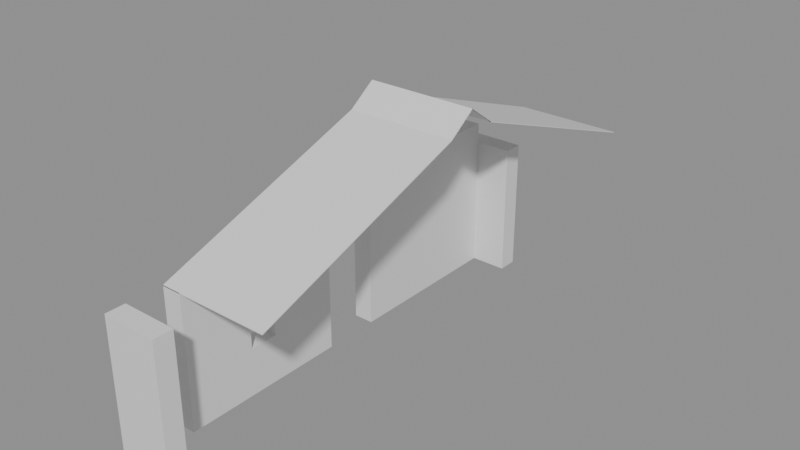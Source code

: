 # Source: building_lego.blend  (saved by Blender 5.0.119; exported with 4.5.12 LTS)
import bpy
from mathutils import Matrix  # noqa: F401  (used for matrix-valued properties, if any)

bpy.ops.wm.read_factory_settings(use_empty=True)
scene = bpy.context.scene
scene.name = 'Scene'

# ---- collections
col_01_paredes_externas = bpy.data.collections.new('01_Paredes_Externas'); scene.collection.children.link(col_01_paredes_externas)
col_05_telhado = bpy.data.collections.new('05_Telhado'); scene.collection.children.link(col_05_telhado)

# ---- materials (node trees are filled in below, after node groups)
mat_mat_parede_externa = bpy.data.materials.new('Mat_Parede_Externa')
mat_mat_telhado = bpy.data.materials.new('Mat_Telhado')

# ---- material node trees
mat_mat_parede_externa.use_nodes = True; mat_mat_parede_externa.node_tree.nodes.clear()
_N = mat_mat_parede_externa.node_tree.nodes; _L = mat_mat_parede_externa.node_tree.links
n0 = _N.new('ShaderNodeBsdfPrincipled'); n0.name = 'BSDF - Pré-fundamentado'; n0.location = (-200, 100)
n1 = _N.new('ShaderNodeOutputMaterial'); n1.name = 'Saída de material'; n1.location = (200, 100)
_L.new(n0.outputs[0], n1.inputs[0])
n1.is_active_output = True
mat_mat_telhado.use_nodes = True; mat_mat_telhado.node_tree.nodes.clear()
_N = mat_mat_telhado.node_tree.nodes; _L = mat_mat_telhado.node_tree.links
n0 = _N.new('ShaderNodeBsdfPrincipled'); n0.name = 'BSDF - Pré-fundamentado'; n0.location = (-200, 100)
n1 = _N.new('ShaderNodeOutputMaterial'); n1.name = 'Saída de material'; n1.location = (200, 100)
_L.new(n0.outputs[0], n1.inputs[0])
n1.is_active_output = True

# ---- meshes
me_bloco_log_wall_2672_2616_z0 = bpy.data.meshes.new('Bloco_log_wall_2672_2616_z0')
me_bloco_log_wall_2672_2616_z0.from_pydata([(-0.5, -0.175, -1.2), (0.5, -0.175, -1.2), (0.5, 0.175, -1.2), (-0.5, 0.175, -1.2), (-0.5, -0.175, 1.2), (0.5, -0.175, 1.2), (0.5, 0.175, 1.2), (-0.5, 0.175, 1.2)], [], [(0, 1, 2, 3), (4, 7, 6, 5), (0, 4, 5, 1), (2, 6, 7, 3), (0, 3, 7, 4), (1, 5, 6, 2)])
me_bloco_log_wall_2672_2616_z0.materials.append(mat_mat_parede_externa)
me_bloco_log_wall_2672_2616_z0.update()
me_bloco_log_wall_2672_2624_z0 = bpy.data.meshes.new('Bloco_log_wall_2672_2624_z0')
me_bloco_log_wall_2672_2624_z0.from_pydata([(-0.5, -0.175, -1.2), (0.5, -0.175, -1.2), (0.5, 0.175, -1.2), (-0.5, 0.175, -1.2), (-0.5, -0.175, 1.2), (0.5, -0.175, 1.2), (0.5, 0.175, 1.2), (-0.5, 0.175, 1.2)], [], [(0, 1, 2, 3), (4, 7, 6, 5), (0, 4, 5, 1), (2, 6, 7, 3), (0, 3, 7, 4), (1, 5, 6, 2)])
me_bloco_log_wall_2672_2624_z0.materials.append(mat_mat_parede_externa)
me_bloco_log_wall_2672_2624_z0.update()
me_bloco_log_wall_2672_2617_z0 = bpy.data.meshes.new('Bloco_log_wall_2672_2617_z0')
me_bloco_log_wall_2672_2617_z0.from_pydata([(-0.175, -0.5, -1.2), (0.175, -0.5, -1.2), (0.175, 0.5, -1.2), (-0.175, 0.5, -1.2), (-0.175, -0.5, 1.2), (0.175, -0.5, 1.2), (0.175, 0.5, 1.2), (-0.175, 0.5, 1.2)], [], [(0, 1, 2, 3), (4, 7, 6, 5), (0, 4, 5, 1), (2, 6, 7, 3), (0, 3, 7, 4), (1, 5, 6, 2)])
me_bloco_log_wall_2672_2617_z0.materials.append(mat_mat_parede_externa)
me_bloco_log_wall_2672_2617_z0.update()
me_janela_2672_2618_z0 = bpy.data.meshes.new('Janela_2672_2618_z0')
me_janela_2672_2618_z0.from_pydata([(-0.175, -0.5, -1.29), (0.175, -0.5, -1.29), (0.175, 0.5, -1.29), (-0.175, 0.5, -1.29), (-0.175, -0.5, -0.45), (0.175, -0.5, -0.45), (0.175, 0.5, -0.45), (-0.175, 0.5, -0.45), (-0.175, -0.5, 0.51), (0.175, -0.5, 0.51), (0.175, 0.5, 0.51), (-0.175, 0.5, 0.51), (-0.175, -0.5, 1.11), (0.175, -0.5, 1.11), (0.175, 0.5, 1.11), (-0.175, 0.5, 1.11), (-0.175, -0.5, -0.45), (0.175, -0.5, -0.45), (0.175, -0.25, -0.45), (-0.175, -0.25, -0.45), (-0.175, -0.5, 0.51), (0.175, -0.5, 0.51), (0.175, -0.25, 0.51), (-0.175, -0.25, 0.51), (-0.175, 0.25, -0.45), (0.175, 0.25, -0.45), (0.175, 0.5, -0.45), (-0.175, 0.5, -0.45), (-0.175, 0.25, 0.51), (0.175, 0.25, 0.51), (0.175, 0.5, 0.51), (-0.175, 0.5, 0.51)], [], [(0, 1, 2, 3), (4, 7, 6, 5), (0, 4, 5, 1), (2, 6, 7, 3), (0, 3, 7, 4), (1, 5, 6, 2), (8, 9, 10, 11), (12, 15, 14, 13), (8, 12, 13, 9), (10, 14, 15, 11), (8, 11, 15, 12), (9, 13, 14, 10), (16, 17, 18, 19), (20, 23, 22, 21), (16, 20, 21, 17), (18, 22, 23, 19), (16, 19, 23, 20), (17, 21, 22, 18), (24, 25, 26, 27), (28, 31, 30, 29), (24, 28, 29, 25), (26, 30, 31, 27), (24, 27, 31, 28), (25, 29, 30, 26)])
me_janela_2672_2618_z0.materials.append(mat_mat_parede_externa)
me_janela_2672_2618_z0.update()
me_bloco_log_wall_2672_2618_z20 = bpy.data.meshes.new('Bloco_log_wall_2672_2618_z20')
me_bloco_log_wall_2672_2618_z20.from_pydata([(-0.175, -0.5, -0.18), (0.175, -0.5, -0.18), (0.175, 0.5, -0.18), (-0.175, 0.5, -0.18), (-0.175, -0.5, 0.18), (0.175, -0.5, 0.18), (0.175, 0.5, 0.18), (-0.175, 0.5, 0.18)], [], [(0, 1, 2, 3), (4, 7, 6, 5), (0, 4, 5, 1), (2, 6, 7, 3), (0, 3, 7, 4), (1, 5, 6, 2)])
me_bloco_log_wall_2672_2618_z20.materials.append(mat_mat_parede_externa)
me_bloco_log_wall_2672_2618_z20.update()
me_bloco_log_wall_2672_2619_z0 = bpy.data.meshes.new('Bloco_log_wall_2672_2619_z0')
me_bloco_log_wall_2672_2619_z0.from_pydata([(-0.175, -0.5, -1.2), (0.175, -0.5, -1.2), (0.175, 0.5, -1.2), (-0.175, 0.5, -1.2), (-0.175, -0.5, 1.2), (0.175, -0.5, 1.2), (0.175, 0.5, 1.2), (-0.175, 0.5, 1.2)], [], [(0, 1, 2, 3), (4, 7, 6, 5), (0, 4, 5, 1), (2, 6, 7, 3), (0, 3, 7, 4), (1, 5, 6, 2)])
me_bloco_log_wall_2672_2619_z0.materials.append(mat_mat_parede_externa)
me_bloco_log_wall_2672_2619_z0.update()
me_bloco_log_wall_2672_2619_z20 = bpy.data.meshes.new('Bloco_log_wall_2672_2619_z20')
me_bloco_log_wall_2672_2619_z20.from_pydata([(-0.175, -0.5, -0.18), (0.175, -0.5, -0.18), (0.175, 0.5, -0.18), (-0.175, 0.5, -0.18), (-0.175, -0.5, 0.18), (0.175, -0.5, 0.18), (0.175, 0.5, 0.18), (-0.175, 0.5, 0.18)], [], [(0, 1, 2, 3), (4, 7, 6, 5), (0, 4, 5, 1), (2, 6, 7, 3), (0, 3, 7, 4), (1, 5, 6, 2)])
me_bloco_log_wall_2672_2619_z20.materials.append(mat_mat_parede_externa)
me_bloco_log_wall_2672_2619_z20.update()
me_bloco_log_wall_2672_2619_z23 = bpy.data.meshes.new('Bloco_log_wall_2672_2619_z23')
me_bloco_log_wall_2672_2619_z23.from_pydata([(-0.175, -0.5, -0.18), (0.175, -0.5, -0.18), (0.175, 0.5, -0.18), (-0.175, 0.5, -0.18), (-0.175, -0.5, 0.18), (0.175, -0.5, 0.18), (0.175, 0.5, 0.18), (-0.175, 0.5, 0.18)], [], [(0, 1, 2, 3), (4, 7, 6, 5), (0, 4, 5, 1), (2, 6, 7, 3), (0, 3, 7, 4), (1, 5, 6, 2)])
me_bloco_log_wall_2672_2619_z23.materials.append(mat_mat_parede_externa)
me_bloco_log_wall_2672_2619_z23.update()
me_bloco_log_wall_2672_2620_z20 = bpy.data.meshes.new('Bloco_log_wall_2672_2620_z20')
me_bloco_log_wall_2672_2620_z20.from_pydata([(-0.175, -0.5, -0.18), (0.175, -0.5, -0.18), (0.175, 0.5, -0.18), (-0.175, 0.5, -0.18), (-0.175, -0.5, 0.18), (0.175, -0.5, 0.18), (0.175, 0.5, 0.18), (-0.175, 0.5, 0.18)], [], [(0, 1, 2, 3), (4, 7, 6, 5), (0, 4, 5, 1), (2, 6, 7, 3), (0, 3, 7, 4), (1, 5, 6, 2)])
me_bloco_log_wall_2672_2620_z20.materials.append(mat_mat_parede_externa)
me_bloco_log_wall_2672_2620_z20.update()
me_bloco_log_wall_2672_2620_z23 = bpy.data.meshes.new('Bloco_log_wall_2672_2620_z23')
me_bloco_log_wall_2672_2620_z23.from_pydata([(-0.175, -0.5, -0.18), (0.175, -0.5, -0.18), (0.175, 0.5, -0.18), (-0.175, 0.5, -0.18), (-0.175, -0.5, 0.18), (0.175, -0.5, 0.18), (0.175, 0.5, 0.18), (-0.175, 0.5, 0.18)], [], [(0, 1, 2, 3), (4, 7, 6, 5), (0, 4, 5, 1), (2, 6, 7, 3), (0, 3, 7, 4), (1, 5, 6, 2)])
me_bloco_log_wall_2672_2620_z23.materials.append(mat_mat_parede_externa)
me_bloco_log_wall_2672_2620_z23.update()
me_bloco_log_wall_2672_2620_z26 = bpy.data.meshes.new('Bloco_log_wall_2672_2620_z26')
me_bloco_log_wall_2672_2620_z26.from_pydata([(-0.175, -0.5, -0.18), (0.175, -0.5, -0.18), (0.175, 0.5, -0.18), (-0.175, 0.5, -0.18), (-0.175, -0.5, 0.18), (0.175, -0.5, 0.18), (0.175, 0.5, 0.18), (-0.175, 0.5, 0.18)], [], [(0, 1, 2, 3), (4, 7, 6, 5), (0, 4, 5, 1), (2, 6, 7, 3), (0, 3, 7, 4), (1, 5, 6, 2)])
me_bloco_log_wall_2672_2620_z26.materials.append(mat_mat_parede_externa)
me_bloco_log_wall_2672_2620_z26.update()
me_bloco_log_post_2672_2621_z0 = bpy.data.meshes.new('Bloco_log_post_2672_2621_z0')
me_bloco_log_post_2672_2621_z0.from_pydata([(-0.175, -0.5, -1.2), (0.175, -0.5, -1.2), (0.175, 0.5, -1.2), (-0.175, 0.5, -1.2), (-0.175, -0.5, 1.2), (0.175, -0.5, 1.2), (0.175, 0.5, 1.2), (-0.175, 0.5, 1.2)], [], [(0, 1, 2, 3), (4, 7, 6, 5), (0, 4, 5, 1), (2, 6, 7, 3), (0, 3, 7, 4), (1, 5, 6, 2)])
me_bloco_log_post_2672_2621_z0.materials.append(mat_mat_parede_externa)
me_bloco_log_post_2672_2621_z0.update()
me_bloco_log_wall_2672_2621_z20 = bpy.data.meshes.new('Bloco_log_wall_2672_2621_z20')
me_bloco_log_wall_2672_2621_z20.from_pydata([(-0.175, -0.5, -0.18), (0.175, -0.5, -0.18), (0.175, 0.5, -0.18), (-0.175, 0.5, -0.18), (-0.175, -0.5, 0.18), (0.175, -0.5, 0.18), (0.175, 0.5, 0.18), (-0.175, 0.5, 0.18)], [], [(0, 1, 2, 3), (4, 7, 6, 5), (0, 4, 5, 1), (2, 6, 7, 3), (0, 3, 7, 4), (1, 5, 6, 2)])
me_bloco_log_wall_2672_2621_z20.materials.append(mat_mat_parede_externa)
me_bloco_log_wall_2672_2621_z20.update()
me_bloco_log_wall_2672_2621_z23 = bpy.data.meshes.new('Bloco_log_wall_2672_2621_z23')
me_bloco_log_wall_2672_2621_z23.from_pydata([(-0.175, -0.5, -0.18), (0.175, -0.5, -0.18), (0.175, 0.5, -0.18), (-0.175, 0.5, -0.18), (-0.175, -0.5, 0.18), (0.175, -0.5, 0.18), (0.175, 0.5, 0.18), (-0.175, 0.5, 0.18)], [], [(0, 1, 2, 3), (4, 7, 6, 5), (0, 4, 5, 1), (2, 6, 7, 3), (0, 3, 7, 4), (1, 5, 6, 2)])
me_bloco_log_wall_2672_2621_z23.materials.append(mat_mat_parede_externa)
me_bloco_log_wall_2672_2621_z23.update()
me_bloco_log_wall_2672_2621_z26 = bpy.data.meshes.new('Bloco_log_wall_2672_2621_z26')
me_bloco_log_wall_2672_2621_z26.from_pydata([(-0.175, -0.5, -0.18), (0.175, -0.5, -0.18), (0.175, 0.5, -0.18), (-0.175, 0.5, -0.18), (-0.175, -0.5, 0.18), (0.175, -0.5, 0.18), (0.175, 0.5, 0.18), (-0.175, 0.5, 0.18)], [], [(0, 1, 2, 3), (4, 7, 6, 5), (0, 4, 5, 1), (2, 6, 7, 3), (0, 3, 7, 4), (1, 5, 6, 2)])
me_bloco_log_wall_2672_2621_z26.materials.append(mat_mat_parede_externa)
me_bloco_log_wall_2672_2621_z26.update()
me_bloco_log_wall_2672_2622_z0 = bpy.data.meshes.new('Bloco_log_wall_2672_2622_z0')
me_bloco_log_wall_2672_2622_z0.from_pydata([(-0.175, -0.5, -1.2), (0.175, -0.5, -1.2), (0.175, 0.5, -1.2), (-0.175, 0.5, -1.2), (-0.175, -0.5, 1.2), (0.175, -0.5, 1.2), (0.175, 0.5, 1.2), (-0.175, 0.5, 1.2)], [], [(0, 1, 2, 3), (4, 7, 6, 5), (0, 4, 5, 1), (2, 6, 7, 3), (0, 3, 7, 4), (1, 5, 6, 2)])
me_bloco_log_wall_2672_2622_z0.materials.append(mat_mat_parede_externa)
me_bloco_log_wall_2672_2622_z0.update()
me_bloco_log_wall_2672_2622_z20 = bpy.data.meshes.new('Bloco_log_wall_2672_2622_z20')
me_bloco_log_wall_2672_2622_z20.from_pydata([(-0.175, -0.5, -0.18), (0.175, -0.5, -0.18), (0.175, 0.5, -0.18), (-0.175, 0.5, -0.18), (-0.175, -0.5, 0.18), (0.175, -0.5, 0.18), (0.175, 0.5, 0.18), (-0.175, 0.5, 0.18)], [], [(0, 1, 2, 3), (4, 7, 6, 5), (0, 4, 5, 1), (2, 6, 7, 3), (0, 3, 7, 4), (1, 5, 6, 2)])
me_bloco_log_wall_2672_2622_z20.materials.append(mat_mat_parede_externa)
me_bloco_log_wall_2672_2622_z20.update()
me_bloco_log_wall_2672_2622_z23 = bpy.data.meshes.new('Bloco_log_wall_2672_2622_z23')
me_bloco_log_wall_2672_2622_z23.from_pydata([(-0.175, -0.5, -0.18), (0.175, -0.5, -0.18), (0.175, 0.5, -0.18), (-0.175, 0.5, -0.18), (-0.175, -0.5, 0.18), (0.175, -0.5, 0.18), (0.175, 0.5, 0.18), (-0.175, 0.5, 0.18)], [], [(0, 1, 2, 3), (4, 7, 6, 5), (0, 4, 5, 1), (2, 6, 7, 3), (0, 3, 7, 4), (1, 5, 6, 2)])
me_bloco_log_wall_2672_2622_z23.materials.append(mat_mat_parede_externa)
me_bloco_log_wall_2672_2622_z23.update()
me_bloco_log_wall_2672_2623_z0 = bpy.data.meshes.new('Bloco_log_wall_2672_2623_z0')
me_bloco_log_wall_2672_2623_z0.from_pydata([(-0.175, -0.5, -1.2), (0.175, -0.5, -1.2), (0.175, 0.5, -1.2), (-0.175, 0.5, -1.2), (-0.175, -0.5, 1.2), (0.175, -0.5, 1.2), (0.175, 0.5, 1.2), (-0.175, 0.5, 1.2)], [], [(0, 1, 2, 3), (4, 7, 6, 5), (0, 4, 5, 1), (2, 6, 7, 3), (0, 3, 7, 4), (1, 5, 6, 2)])
me_bloco_log_wall_2672_2623_z0.materials.append(mat_mat_parede_externa)
me_bloco_log_wall_2672_2623_z0.update()
me_bloco_log_wall_2672_2623_z20 = bpy.data.meshes.new('Bloco_log_wall_2672_2623_z20')
me_bloco_log_wall_2672_2623_z20.from_pydata([(-0.175, -0.5, -0.18), (0.175, -0.5, -0.18), (0.175, 0.5, -0.18), (-0.175, 0.5, -0.18), (-0.175, -0.5, 0.18), (0.175, -0.5, 0.18), (0.175, 0.5, 0.18), (-0.175, 0.5, 0.18)], [], [(0, 1, 2, 3), (4, 7, 6, 5), (0, 4, 5, 1), (2, 6, 7, 3), (0, 3, 7, 4), (1, 5, 6, 2)])
me_bloco_log_wall_2672_2623_z20.materials.append(mat_mat_parede_externa)
me_bloco_log_wall_2672_2623_z20.update()
me_telha_2672_2622_z29 = bpy.data.meshes.new('Telha_2672_2622_z29')
me_telha_2672_2622_z29.from_pydata([(-0.5, 0.5, -0.1728), (0.5, 0.5, -0.1728), (0.5, -0.5, 0.1872), (-0.5, -0.5, 0.1872), (-0.5, 0.5, -0.1872), (0.5, 0.5, -0.1872), (0.5, -0.5, 0.1728), (-0.5, -0.5, 0.1728)], [], [(0, 1, 2, 3), (7, 6, 5, 4), (0, 4, 5, 1), (3, 2, 6, 7), (0, 3, 7, 4), (1, 5, 6, 2)])
me_telha_2672_2622_z29.materials.append(mat_mat_telhado)
me_telha_2672_2622_z29.update()
me_telha_2673_2622_z29 = bpy.data.meshes.new('Telha_2673_2622_z29')
me_telha_2673_2622_z29.from_pydata([(-0.5, 0.5, -0.1728), (0.5, 0.5, -0.1728), (0.5, -0.5, 0.1872), (-0.5, -0.5, 0.1872), (-0.5, 0.5, -0.1872), (0.5, 0.5, -0.1872), (0.5, -0.5, 0.1728), (-0.5, -0.5, 0.1728)], [], [(0, 1, 2, 3), (7, 6, 5, 4), (0, 4, 5, 1), (3, 2, 6, 7), (0, 3, 7, 4), (1, 5, 6, 2)])
me_telha_2673_2622_z29.materials.append(mat_mat_telhado)
me_telha_2673_2622_z29.update()
me_telha_2672_2623_z26 = bpy.data.meshes.new('Telha_2672_2623_z26')
me_telha_2672_2623_z26.from_pydata([(-0.5, 0.5, -0.1728), (0.5, 0.5, -0.1728), (0.5, -0.5, 0.1872), (-0.5, -0.5, 0.1872), (-0.5, 0.5, -0.1872), (0.5, 0.5, -0.1872), (0.5, -0.5, 0.1728), (-0.5, -0.5, 0.1728)], [], [(0, 1, 2, 3), (7, 6, 5, 4), (0, 4, 5, 1), (3, 2, 6, 7), (0, 3, 7, 4), (1, 5, 6, 2)])
me_telha_2672_2623_z26.materials.append(mat_mat_telhado)
me_telha_2672_2623_z26.update()
me_telha_2673_2623_z26 = bpy.data.meshes.new('Telha_2673_2623_z26')
me_telha_2673_2623_z26.from_pydata([(-0.5, 0.5, -0.1728), (0.5, 0.5, -0.1728), (0.5, -0.5, 0.1872), (-0.5, -0.5, 0.1872), (-0.5, 0.5, -0.1872), (0.5, 0.5, -0.1872), (0.5, -0.5, 0.1728), (-0.5, -0.5, 0.1728)], [], [(0, 1, 2, 3), (7, 6, 5, 4), (0, 4, 5, 1), (3, 2, 6, 7), (0, 3, 7, 4), (1, 5, 6, 2)])
me_telha_2673_2623_z26.materials.append(mat_mat_telhado)
me_telha_2673_2623_z26.update()
me_telha_2672_2624_z23 = bpy.data.meshes.new('Telha_2672_2624_z23')
me_telha_2672_2624_z23.from_pydata([(-0.5, 0.5, -0.1728), (0.5, 0.5, -0.1728), (0.5, -0.5, 0.1872), (-0.5, -0.5, 0.1872), (-0.5, 0.5, -0.1872), (0.5, 0.5, -0.1872), (0.5, -0.5, 0.1728), (-0.5, -0.5, 0.1728)], [], [(0, 1, 2, 3), (7, 6, 5, 4), (0, 4, 5, 1), (3, 2, 6, 7), (0, 3, 7, 4), (1, 5, 6, 2)])
me_telha_2672_2624_z23.materials.append(mat_mat_telhado)
me_telha_2672_2624_z23.update()
me_telha_2673_2624_z23 = bpy.data.meshes.new('Telha_2673_2624_z23')
me_telha_2673_2624_z23.from_pydata([(-0.5, 0.5, -0.1728), (0.5, 0.5, -0.1728), (0.5, -0.5, 0.1872), (-0.5, -0.5, 0.1872), (-0.5, 0.5, -0.1872), (0.5, 0.5, -0.1872), (0.5, -0.5, 0.1728), (-0.5, -0.5, 0.1728)], [], [(0, 1, 2, 3), (7, 6, 5, 4), (0, 4, 5, 1), (3, 2, 6, 7), (0, 3, 7, 4), (1, 5, 6, 2)])
me_telha_2673_2624_z23.materials.append(mat_mat_telhado)
me_telha_2673_2624_z23.update()
me_telha_2672_2625_z20 = bpy.data.meshes.new('Telha_2672_2625_z20')
me_telha_2672_2625_z20.from_pydata([(-0.5, 0.5, -0.1728), (0.5, 0.5, -0.1728), (0.5, -0.5, 0.1872), (-0.5, -0.5, 0.1872), (-0.5, 0.5, -0.1872), (0.5, 0.5, -0.1872), (0.5, -0.5, 0.1728), (-0.5, -0.5, 0.1728)], [], [(0, 1, 2, 3), (7, 6, 5, 4), (0, 4, 5, 1), (3, 2, 6, 7), (0, 3, 7, 4), (1, 5, 6, 2)])
me_telha_2672_2625_z20.materials.append(mat_mat_telhado)
me_telha_2672_2625_z20.update()
me_telha_2673_2625_z20 = bpy.data.meshes.new('Telha_2673_2625_z20')
me_telha_2673_2625_z20.from_pydata([(-0.5, 0.5, -0.1728), (0.5, 0.5, -0.1728), (0.5, -0.5, 0.1872), (-0.5, -0.5, 0.1872), (-0.5, 0.5, -0.1872), (0.5, 0.5, -0.1872), (0.5, -0.5, 0.1728), (-0.5, -0.5, 0.1728)], [], [(0, 1, 2, 3), (7, 6, 5, 4), (0, 4, 5, 1), (3, 2, 6, 7), (0, 3, 7, 4), (1, 5, 6, 2)])
me_telha_2673_2625_z20.materials.append(mat_mat_telhado)
me_telha_2673_2625_z20.update()
me_telha_2672_2617_z20 = bpy.data.meshes.new('Telha_2672_2617_z20')
me_telha_2672_2617_z20.from_pydata([(-0.5, -0.5, -0.1728), (0.5, -0.5, -0.1728), (0.5, 0.5, 0.1872), (-0.5, 0.5, 0.1872), (-0.5, -0.5, -0.1872), (0.5, -0.5, -0.1872), (0.5, 0.5, 0.1728), (-0.5, 0.5, 0.1728)], [], [(0, 1, 2, 3), (7, 6, 5, 4), (0, 4, 5, 1), (3, 2, 6, 7), (0, 3, 7, 4), (1, 5, 6, 2)])
me_telha_2672_2617_z20.materials.append(mat_mat_telhado)
me_telha_2672_2617_z20.update()
me_telha_2673_2617_z20 = bpy.data.meshes.new('Telha_2673_2617_z20')
me_telha_2673_2617_z20.from_pydata([(-0.5, -0.5, -0.1728), (0.5, -0.5, -0.1728), (0.5, 0.5, 0.1872), (-0.5, 0.5, 0.1872), (-0.5, -0.5, -0.1872), (0.5, -0.5, -0.1872), (0.5, 0.5, 0.1728), (-0.5, 0.5, 0.1728)], [], [(0, 1, 2, 3), (7, 6, 5, 4), (0, 4, 5, 1), (3, 2, 6, 7), (0, 3, 7, 4), (1, 5, 6, 2)])
me_telha_2673_2617_z20.materials.append(mat_mat_telhado)
me_telha_2673_2617_z20.update()
me_telha_2672_2618_z23 = bpy.data.meshes.new('Telha_2672_2618_z23')
me_telha_2672_2618_z23.from_pydata([(-0.5, -0.5, -0.1728), (0.5, -0.5, -0.1728), (0.5, 0.5, 0.1872), (-0.5, 0.5, 0.1872), (-0.5, -0.5, -0.1872), (0.5, -0.5, -0.1872), (0.5, 0.5, 0.1728), (-0.5, 0.5, 0.1728)], [], [(0, 1, 2, 3), (7, 6, 5, 4), (0, 4, 5, 1), (3, 2, 6, 7), (0, 3, 7, 4), (1, 5, 6, 2)])
me_telha_2672_2618_z23.materials.append(mat_mat_telhado)
me_telha_2672_2618_z23.update()
me_telha_2673_2618_z23 = bpy.data.meshes.new('Telha_2673_2618_z23')
me_telha_2673_2618_z23.from_pydata([(-0.5, -0.5, -0.1728), (0.5, -0.5, -0.1728), (0.5, 0.5, 0.1872), (-0.5, 0.5, 0.1872), (-0.5, -0.5, -0.1872), (0.5, -0.5, -0.1872), (0.5, 0.5, 0.1728), (-0.5, 0.5, 0.1728)], [], [(0, 1, 2, 3), (7, 6, 5, 4), (0, 4, 5, 1), (3, 2, 6, 7), (0, 3, 7, 4), (1, 5, 6, 2)])
me_telha_2673_2618_z23.materials.append(mat_mat_telhado)
me_telha_2673_2618_z23.update()
me_telha_2672_2619_z26 = bpy.data.meshes.new('Telha_2672_2619_z26')
me_telha_2672_2619_z26.from_pydata([(-0.5, -0.5, -0.1728), (0.5, -0.5, -0.1728), (0.5, 0.5, 0.1872), (-0.5, 0.5, 0.1872), (-0.5, -0.5, -0.1872), (0.5, -0.5, -0.1872), (0.5, 0.5, 0.1728), (-0.5, 0.5, 0.1728)], [], [(0, 1, 2, 3), (7, 6, 5, 4), (0, 4, 5, 1), (3, 2, 6, 7), (0, 3, 7, 4), (1, 5, 6, 2)])
me_telha_2672_2619_z26.materials.append(mat_mat_telhado)
me_telha_2672_2619_z26.update()
me_telha_2673_2619_z26 = bpy.data.meshes.new('Telha_2673_2619_z26')
me_telha_2673_2619_z26.from_pydata([(-0.5, -0.5, -0.1728), (0.5, -0.5, -0.1728), (0.5, 0.5, 0.1872), (-0.5, 0.5, 0.1872), (-0.5, -0.5, -0.1872), (0.5, -0.5, -0.1872), (0.5, 0.5, 0.1728), (-0.5, 0.5, 0.1728)], [], [(0, 1, 2, 3), (7, 6, 5, 4), (0, 4, 5, 1), (3, 2, 6, 7), (0, 3, 7, 4), (1, 5, 6, 2)])
me_telha_2673_2619_z26.materials.append(mat_mat_telhado)
me_telha_2673_2619_z26.update()
me_telha_2672_2620_z29 = bpy.data.meshes.new('Telha_2672_2620_z29')
me_telha_2672_2620_z29.from_pydata([(-0.5, -0.5, -0.1728), (0.5, -0.5, -0.1728), (0.5, 0.5, 0.1872), (-0.5, 0.5, 0.1872), (-0.5, -0.5, -0.1872), (0.5, -0.5, -0.1872), (0.5, 0.5, 0.1728), (-0.5, 0.5, 0.1728)], [], [(0, 1, 2, 3), (7, 6, 5, 4), (0, 4, 5, 1), (3, 2, 6, 7), (0, 3, 7, 4), (1, 5, 6, 2)])
me_telha_2672_2620_z29.materials.append(mat_mat_telhado)
me_telha_2672_2620_z29.update()
me_telha_2673_2620_z29 = bpy.data.meshes.new('Telha_2673_2620_z29')
me_telha_2673_2620_z29.from_pydata([(-0.5, -0.5, -0.1728), (0.5, -0.5, -0.1728), (0.5, 0.5, 0.1872), (-0.5, 0.5, 0.1872), (-0.5, -0.5, -0.1872), (0.5, -0.5, -0.1872), (0.5, 0.5, 0.1728), (-0.5, 0.5, 0.1728)], [], [(0, 1, 2, 3), (7, 6, 5, 4), (0, 4, 5, 1), (3, 2, 6, 7), (0, 3, 7, 4), (1, 5, 6, 2)])
me_telha_2673_2620_z29.materials.append(mat_mat_telhado)
me_telha_2673_2620_z29.update()
me_telha_2672_2621_z32 = bpy.data.meshes.new('Telha_2672_2621_z32')
me_telha_2672_2621_z32.from_pydata([(-0.5, -0.5, -0.1128), (0.5, -0.5, -0.1128), (0.5, 0.0, 0.2472), (-0.5, 0.0, 0.2472), (0.5, 0.5, -0.1128), (-0.5, 0.5, -0.1128), (-0.5, -0.5, -0.1272), (0.5, -0.5, -0.1272), (0.5, 0.0, 0.2328), (-0.5, 0.0, 0.2328), (0.5, 0.5, -0.1272), (-0.5, 0.5, -0.1272)], [], [(0, 1, 2, 3), (3, 2, 4, 5), (9, 8, 7, 6), (11, 10, 8, 9), (0, 6, 7, 1), (4, 10, 11, 5)])
me_telha_2672_2621_z32.materials.append(mat_mat_telhado)
me_telha_2672_2621_z32.update()
me_telha_2673_2621_z32 = bpy.data.meshes.new('Telha_2673_2621_z32')
me_telha_2673_2621_z32.from_pydata([(-0.5, -0.5, -0.1128), (0.5, -0.5, -0.1128), (0.5, 0.0, 0.2472), (-0.5, 0.0, 0.2472), (0.5, 0.5, -0.1128), (-0.5, 0.5, -0.1128), (-0.5, -0.5, -0.1272), (0.5, -0.5, -0.1272), (0.5, 0.0, 0.2328), (-0.5, 0.0, 0.2328), (0.5, 0.5, -0.1272), (-0.5, 0.5, -0.1272)], [], [(0, 1, 2, 3), (3, 2, 4, 5), (9, 8, 7, 6), (11, 10, 8, 9), (0, 6, 7, 1), (4, 10, 11, 5)])
me_telha_2673_2621_z32.materials.append(mat_mat_telhado)
me_telha_2673_2621_z32.update()

# ---- objects
ob_parede_externa_norte_y2616_x2672_2672 = bpy.data.objects.new('Parede_Externa_Norte_Y2616_X2672_2672', None)
ob_bloco_log_wall_2672_2616_z0 = bpy.data.objects.new('Bloco_log_wall_2672_2616_z0', me_bloco_log_wall_2672_2616_z0)
ob_parede_externa_sul_y2624_x2672_2672 = bpy.data.objects.new('Parede_Externa_Sul_Y2624_X2672_2672', None)
ob_bloco_log_wall_2672_2624_z0 = bpy.data.objects.new('Bloco_log_wall_2672_2624_z0', me_bloco_log_wall_2672_2624_z0)
ob_parede_externa_oeste_x2672_y2617_2623 = bpy.data.objects.new('Parede_Externa_Oeste_X2672_Y2617_2623', None)
ob_bloco_log_wall_2672_2617_z0 = bpy.data.objects.new('Bloco_log_wall_2672_2617_z0', me_bloco_log_wall_2672_2617_z0)
ob_janela_2672_2618_z0 = bpy.data.objects.new('Janela_2672_2618_z0', me_janela_2672_2618_z0)
ob_bloco_log_wall_2672_2618_z20 = bpy.data.objects.new('Bloco_log_wall_2672_2618_z20', me_bloco_log_wall_2672_2618_z20)
ob_bloco_log_wall_2672_2619_z0 = bpy.data.objects.new('Bloco_log_wall_2672_2619_z0', me_bloco_log_wall_2672_2619_z0)
ob_bloco_log_wall_2672_2619_z20 = bpy.data.objects.new('Bloco_log_wall_2672_2619_z20', me_bloco_log_wall_2672_2619_z20)
ob_bloco_log_wall_2672_2619_z23 = bpy.data.objects.new('Bloco_log_wall_2672_2619_z23', me_bloco_log_wall_2672_2619_z23)
ob_bloco_log_wall_2672_2620_z20 = bpy.data.objects.new('Bloco_log_wall_2672_2620_z20', me_bloco_log_wall_2672_2620_z20)
ob_bloco_log_wall_2672_2620_z23 = bpy.data.objects.new('Bloco_log_wall_2672_2620_z23', me_bloco_log_wall_2672_2620_z23)
ob_bloco_log_wall_2672_2620_z26 = bpy.data.objects.new('Bloco_log_wall_2672_2620_z26', me_bloco_log_wall_2672_2620_z26)
ob_bloco_log_post_2672_2621_z0 = bpy.data.objects.new('Bloco_log_post_2672_2621_z0', me_bloco_log_post_2672_2621_z0)
ob_bloco_log_wall_2672_2621_z20 = bpy.data.objects.new('Bloco_log_wall_2672_2621_z20', me_bloco_log_wall_2672_2621_z20)
ob_bloco_log_wall_2672_2621_z23 = bpy.data.objects.new('Bloco_log_wall_2672_2621_z23', me_bloco_log_wall_2672_2621_z23)
ob_bloco_log_wall_2672_2621_z26 = bpy.data.objects.new('Bloco_log_wall_2672_2621_z26', me_bloco_log_wall_2672_2621_z26)
ob_bloco_log_wall_2672_2622_z0 = bpy.data.objects.new('Bloco_log_wall_2672_2622_z0', me_bloco_log_wall_2672_2622_z0)
ob_bloco_log_wall_2672_2622_z20 = bpy.data.objects.new('Bloco_log_wall_2672_2622_z20', me_bloco_log_wall_2672_2622_z20)
ob_bloco_log_wall_2672_2622_z23 = bpy.data.objects.new('Bloco_log_wall_2672_2622_z23', me_bloco_log_wall_2672_2622_z23)
ob_bloco_log_wall_2672_2623_z0 = bpy.data.objects.new('Bloco_log_wall_2672_2623_z0', me_bloco_log_wall_2672_2623_z0)
ob_bloco_log_wall_2672_2623_z20 = bpy.data.objects.new('Bloco_log_wall_2672_2623_z20', me_bloco_log_wall_2672_2623_z20)
ob_telhado_vertente_norte = bpy.data.objects.new('Telhado_Vertente_Norte', None)
ob_telha_2672_2622_z29 = bpy.data.objects.new('Telha_2672_2622_z29', me_telha_2672_2622_z29)
ob_telha_2673_2622_z29 = bpy.data.objects.new('Telha_2673_2622_z29', me_telha_2673_2622_z29)
ob_telha_2672_2623_z26 = bpy.data.objects.new('Telha_2672_2623_z26', me_telha_2672_2623_z26)
ob_telha_2673_2623_z26 = bpy.data.objects.new('Telha_2673_2623_z26', me_telha_2673_2623_z26)
ob_telha_2672_2624_z23 = bpy.data.objects.new('Telha_2672_2624_z23', me_telha_2672_2624_z23)
ob_telha_2673_2624_z23 = bpy.data.objects.new('Telha_2673_2624_z23', me_telha_2673_2624_z23)
ob_telha_2672_2625_z20 = bpy.data.objects.new('Telha_2672_2625_z20', me_telha_2672_2625_z20)
ob_telha_2673_2625_z20 = bpy.data.objects.new('Telha_2673_2625_z20', me_telha_2673_2625_z20)
ob_telhado_vertente_sul = bpy.data.objects.new('Telhado_Vertente_Sul', None)
ob_telha_2672_2617_z20 = bpy.data.objects.new('Telha_2672_2617_z20', me_telha_2672_2617_z20)
ob_telha_2673_2617_z20 = bpy.data.objects.new('Telha_2673_2617_z20', me_telha_2673_2617_z20)
ob_telha_2672_2618_z23 = bpy.data.objects.new('Telha_2672_2618_z23', me_telha_2672_2618_z23)
ob_telha_2673_2618_z23 = bpy.data.objects.new('Telha_2673_2618_z23', me_telha_2673_2618_z23)
ob_telha_2672_2619_z26 = bpy.data.objects.new('Telha_2672_2619_z26', me_telha_2672_2619_z26)
ob_telha_2673_2619_z26 = bpy.data.objects.new('Telha_2673_2619_z26', me_telha_2673_2619_z26)
ob_telha_2672_2620_z29 = bpy.data.objects.new('Telha_2672_2620_z29', me_telha_2672_2620_z29)
ob_telha_2673_2620_z29 = bpy.data.objects.new('Telha_2673_2620_z29', me_telha_2673_2620_z29)
ob_telhado_cumeeira = bpy.data.objects.new('Telhado_Cumeeira', None)
ob_telha_2672_2621_z32 = bpy.data.objects.new('Telha_2672_2621_z32', me_telha_2672_2621_z32)
ob_telha_2673_2621_z32 = bpy.data.objects.new('Telha_2673_2621_z32', me_telha_2673_2621_z32)

# ---- transforms, parenting, visibility, modifiers, constraints
ob_parede_externa_norte_y2616_x2672_2672.location = (-0.5, -4.5, 0.0)
ob_parede_externa_norte_y2616_x2672_2672.empty_display_type = 'CUBE'
ob_bloco_log_wall_2672_2616_z0.parent = ob_parede_externa_norte_y2616_x2672_2672
ob_bloco_log_wall_2672_2616_z0.matrix_parent_inverse = Matrix(((1.0, -0.0, 0.0, 0.5), (-0.0, 1.0, -0.0, 4.5), (0.0, -0.0, 1.0, -0.0), (-0.0, 0.0, -0.0, 1.0)))
ob_bloco_log_wall_2672_2616_z0.location = (-0.5, -4.825, 1.2)
ob_parede_externa_sul_y2624_x2672_2672.location = (-0.5, 3.5, 0.0)
ob_parede_externa_sul_y2624_x2672_2672.empty_display_type = 'CUBE'
ob_bloco_log_wall_2672_2624_z0.parent = ob_parede_externa_sul_y2624_x2672_2672
ob_bloco_log_wall_2672_2624_z0.matrix_parent_inverse = Matrix(((1.0, -0.0, 0.0, 0.5), (-0.0, 1.0, -0.0, -3.5), (0.0, -0.0, 1.0, -0.0), (-0.0, 0.0, -0.0, 1.0)))
ob_bloco_log_wall_2672_2624_z0.location = (-0.5, 3.175, 1.2)
ob_parede_externa_oeste_x2672_y2617_2623.location = (-0.5, -0.5, 0.0)
ob_parede_externa_oeste_x2672_y2617_2623.empty_display_type = 'CUBE'
ob_bloco_log_wall_2672_2617_z0.parent = ob_parede_externa_oeste_x2672_y2617_2623
ob_bloco_log_wall_2672_2617_z0.matrix_parent_inverse = Matrix(((1.0, -0.0, 0.0, 0.5), (-0.0, 1.0, -0.0, 0.5), (0.0, -0.0, 1.0, -0.0), (-0.0, 0.0, -0.0, 1.0)))
ob_bloco_log_wall_2672_2617_z0.location = (-0.825, -3.5, 1.2)
ob_janela_2672_2618_z0.parent = ob_parede_externa_oeste_x2672_y2617_2623
ob_janela_2672_2618_z0.matrix_parent_inverse = Matrix(((1.0, -0.0, 0.0, 0.5), (-0.0, 1.0, -0.0, 0.5), (0.0, -0.0, 1.0, -0.0), (-0.0, 0.0, -0.0, 1.0)))
ob_janela_2672_2618_z0.location = (-0.825, -2.5, 1.29)
ob_bloco_log_wall_2672_2618_z20.parent = ob_parede_externa_oeste_x2672_y2617_2623
ob_bloco_log_wall_2672_2618_z20.matrix_parent_inverse = Matrix(((1.0, -0.0, 0.0, 0.5), (-0.0, 1.0, -0.0, 0.5), (0.0, -0.0, 1.0, -0.0), (-0.0, 0.0, -0.0, 1.0)))
ob_bloco_log_wall_2672_2618_z20.location = (-0.825, -2.5, 2.58)
ob_bloco_log_wall_2672_2619_z0.parent = ob_parede_externa_oeste_x2672_y2617_2623
ob_bloco_log_wall_2672_2619_z0.matrix_parent_inverse = Matrix(((1.0, -0.0, 0.0, 0.5), (-0.0, 1.0, -0.0, 0.5), (0.0, -0.0, 1.0, -0.0), (-0.0, 0.0, -0.0, 1.0)))
ob_bloco_log_wall_2672_2619_z0.location = (-0.825, -1.5, 1.2)
ob_bloco_log_wall_2672_2619_z20.parent = ob_parede_externa_oeste_x2672_y2617_2623
ob_bloco_log_wall_2672_2619_z20.matrix_parent_inverse = Matrix(((1.0, -0.0, 0.0, 0.5), (-0.0, 1.0, -0.0, 0.5), (0.0, -0.0, 1.0, -0.0), (-0.0, 0.0, -0.0, 1.0)))
ob_bloco_log_wall_2672_2619_z20.location = (-0.825, -1.5, 2.58)
ob_bloco_log_wall_2672_2619_z23.parent = ob_parede_externa_oeste_x2672_y2617_2623
ob_bloco_log_wall_2672_2619_z23.matrix_parent_inverse = Matrix(((1.0, -0.0, 0.0, 0.5), (-0.0, 1.0, -0.0, 0.5), (0.0, -0.0, 1.0, -0.0), (-0.0, 0.0, -0.0, 1.0)))
ob_bloco_log_wall_2672_2619_z23.location = (-0.825, -1.5, 2.94)
ob_bloco_log_wall_2672_2620_z20.parent = ob_parede_externa_oeste_x2672_y2617_2623
ob_bloco_log_wall_2672_2620_z20.matrix_parent_inverse = Matrix(((1.0, -0.0, 0.0, 0.5), (-0.0, 1.0, -0.0, 0.5), (0.0, -0.0, 1.0, -0.0), (-0.0, 0.0, -0.0, 1.0)))
ob_bloco_log_wall_2672_2620_z20.location = (-0.825, -0.5, 2.58)
ob_bloco_log_wall_2672_2620_z23.parent = ob_parede_externa_oeste_x2672_y2617_2623
ob_bloco_log_wall_2672_2620_z23.matrix_parent_inverse = Matrix(((1.0, -0.0, 0.0, 0.5), (-0.0, 1.0, -0.0, 0.5), (0.0, -0.0, 1.0, -0.0), (-0.0, 0.0, -0.0, 1.0)))
ob_bloco_log_wall_2672_2620_z23.location = (-0.825, -0.5, 2.94)
ob_bloco_log_wall_2672_2620_z26.parent = ob_parede_externa_oeste_x2672_y2617_2623
ob_bloco_log_wall_2672_2620_z26.matrix_parent_inverse = Matrix(((1.0, -0.0, 0.0, 0.5), (-0.0, 1.0, -0.0, 0.5), (0.0, -0.0, 1.0, -0.0), (-0.0, 0.0, -0.0, 1.0)))
ob_bloco_log_wall_2672_2620_z26.location = (-0.825, -0.5, 3.3)
ob_bloco_log_post_2672_2621_z0.parent = ob_parede_externa_oeste_x2672_y2617_2623
ob_bloco_log_post_2672_2621_z0.matrix_parent_inverse = Matrix(((1.0, -0.0, 0.0, 0.5), (-0.0, 1.0, -0.0, 0.5), (0.0, -0.0, 1.0, -0.0), (-0.0, 0.0, -0.0, 1.0)))
ob_bloco_log_post_2672_2621_z0.location = (-0.825, 0.5, 1.2)
ob_bloco_log_wall_2672_2621_z20.parent = ob_parede_externa_oeste_x2672_y2617_2623
ob_bloco_log_wall_2672_2621_z20.matrix_parent_inverse = Matrix(((1.0, -0.0, 0.0, 0.5), (-0.0, 1.0, -0.0, 0.5), (0.0, -0.0, 1.0, -0.0), (-0.0, 0.0, -0.0, 1.0)))
ob_bloco_log_wall_2672_2621_z20.location = (-0.825, 0.5, 2.58)
ob_bloco_log_wall_2672_2621_z23.parent = ob_parede_externa_oeste_x2672_y2617_2623
ob_bloco_log_wall_2672_2621_z23.matrix_parent_inverse = Matrix(((1.0, -0.0, 0.0, 0.5), (-0.0, 1.0, -0.0, 0.5), (0.0, -0.0, 1.0, -0.0), (-0.0, 0.0, -0.0, 1.0)))
ob_bloco_log_wall_2672_2621_z23.location = (-0.825, 0.5, 2.94)
ob_bloco_log_wall_2672_2621_z26.parent = ob_parede_externa_oeste_x2672_y2617_2623
ob_bloco_log_wall_2672_2621_z26.matrix_parent_inverse = Matrix(((1.0, -0.0, 0.0, 0.5), (-0.0, 1.0, -0.0, 0.5), (0.0, -0.0, 1.0, -0.0), (-0.0, 0.0, -0.0, 1.0)))
ob_bloco_log_wall_2672_2621_z26.location = (-0.825, 0.5, 3.3)
ob_bloco_log_wall_2672_2622_z0.parent = ob_parede_externa_oeste_x2672_y2617_2623
ob_bloco_log_wall_2672_2622_z0.matrix_parent_inverse = Matrix(((1.0, -0.0, 0.0, 0.5), (-0.0, 1.0, -0.0, 0.5), (0.0, -0.0, 1.0, -0.0), (-0.0, 0.0, -0.0, 1.0)))
ob_bloco_log_wall_2672_2622_z0.location = (-0.825, 1.5, 1.2)
ob_bloco_log_wall_2672_2622_z20.parent = ob_parede_externa_oeste_x2672_y2617_2623
ob_bloco_log_wall_2672_2622_z20.matrix_parent_inverse = Matrix(((1.0, -0.0, 0.0, 0.5), (-0.0, 1.0, -0.0, 0.5), (0.0, -0.0, 1.0, -0.0), (-0.0, 0.0, -0.0, 1.0)))
ob_bloco_log_wall_2672_2622_z20.location = (-0.825, 1.5, 2.58)
ob_bloco_log_wall_2672_2622_z23.parent = ob_parede_externa_oeste_x2672_y2617_2623
ob_bloco_log_wall_2672_2622_z23.matrix_parent_inverse = Matrix(((1.0, -0.0, 0.0, 0.5), (-0.0, 1.0, -0.0, 0.5), (0.0, -0.0, 1.0, -0.0), (-0.0, 0.0, -0.0, 1.0)))
ob_bloco_log_wall_2672_2622_z23.location = (-0.825, 1.5, 2.94)
ob_bloco_log_wall_2672_2623_z0.parent = ob_parede_externa_oeste_x2672_y2617_2623
ob_bloco_log_wall_2672_2623_z0.matrix_parent_inverse = Matrix(((1.0, -0.0, 0.0, 0.5), (-0.0, 1.0, -0.0, 0.5), (0.0, -0.0, 1.0, -0.0), (-0.0, 0.0, -0.0, 1.0)))
ob_bloco_log_wall_2672_2623_z0.location = (-0.825, 2.5, 1.2)
ob_bloco_log_wall_2672_2623_z20.parent = ob_parede_externa_oeste_x2672_y2617_2623
ob_bloco_log_wall_2672_2623_z20.matrix_parent_inverse = Matrix(((1.0, -0.0, 0.0, 0.5), (-0.0, 1.0, -0.0, 0.5), (0.0, -0.0, 1.0, -0.0), (-0.0, 0.0, -0.0, 1.0)))
ob_bloco_log_wall_2672_2623_z20.location = (-0.825, 2.5, 2.58)
ob_telhado_vertente_norte.location = (0.0, 3.0, 2.4)
ob_telhado_vertente_norte.empty_display_type = 'CUBE'
ob_telhado_vertente_norte.empty_display_size = 2.0
ob_telha_2672_2622_z29.parent = ob_telhado_vertente_norte
ob_telha_2672_2622_z29.matrix_parent_inverse = Matrix(((1.0, -0.0, 0.0, -0.0), (-0.0, 1.0, -0.0, -3.0), (0.0, -0.0, 1.0, -2.4), (-0.0, 0.0, -0.0, 1.0)))
ob_telha_2672_2622_z29.location = (-0.5, 1.5, 3.653)
ob_telha_2673_2622_z29.parent = ob_telhado_vertente_norte
ob_telha_2673_2622_z29.matrix_parent_inverse = Matrix(((1.0, -0.0, 0.0, -0.0), (-0.0, 1.0, -0.0, -3.0), (0.0, -0.0, 1.0, -2.4), (-0.0, 0.0, -0.0, 1.0)))
ob_telha_2673_2622_z29.location = (0.5, 1.5, 3.653)
ob_telha_2672_2623_z26.parent = ob_telhado_vertente_norte
ob_telha_2672_2623_z26.matrix_parent_inverse = Matrix(((1.0, -0.0, 0.0, -0.0), (-0.0, 1.0, -0.0, -3.0), (0.0, -0.0, 1.0, -2.4), (-0.0, 0.0, -0.0, 1.0)))
ob_telha_2672_2623_z26.location = (-0.5, 2.5, 3.293)
ob_telha_2673_2623_z26.parent = ob_telhado_vertente_norte
ob_telha_2673_2623_z26.matrix_parent_inverse = Matrix(((1.0, -0.0, 0.0, -0.0), (-0.0, 1.0, -0.0, -3.0), (0.0, -0.0, 1.0, -2.4), (-0.0, 0.0, -0.0, 1.0)))
ob_telha_2673_2623_z26.location = (0.5, 2.5, 3.293)
ob_telha_2672_2624_z23.parent = ob_telhado_vertente_norte
ob_telha_2672_2624_z23.matrix_parent_inverse = Matrix(((1.0, -0.0, 0.0, -0.0), (-0.0, 1.0, -0.0, -3.0), (0.0, -0.0, 1.0, -2.4), (-0.0, 0.0, -0.0, 1.0)))
ob_telha_2672_2624_z23.location = (-0.5, 3.5, 2.933)
ob_telha_2673_2624_z23.parent = ob_telhado_vertente_norte
ob_telha_2673_2624_z23.matrix_parent_inverse = Matrix(((1.0, -0.0, 0.0, -0.0), (-0.0, 1.0, -0.0, -3.0), (0.0, -0.0, 1.0, -2.4), (-0.0, 0.0, -0.0, 1.0)))
ob_telha_2673_2624_z23.location = (0.5, 3.5, 2.933)
ob_telha_2672_2625_z20.parent = ob_telhado_vertente_norte
ob_telha_2672_2625_z20.matrix_parent_inverse = Matrix(((1.0, -0.0, 0.0, -0.0), (-0.0, 1.0, -0.0, -3.0), (0.0, -0.0, 1.0, -2.4), (-0.0, 0.0, -0.0, 1.0)))
ob_telha_2672_2625_z20.location = (-0.5, 4.5, 2.573)
ob_telha_2673_2625_z20.parent = ob_telhado_vertente_norte
ob_telha_2673_2625_z20.matrix_parent_inverse = Matrix(((1.0, -0.0, 0.0, -0.0), (-0.0, 1.0, -0.0, -3.0), (0.0, -0.0, 1.0, -2.4), (-0.0, 0.0, -0.0, 1.0)))
ob_telha_2673_2625_z20.location = (0.5, 4.5, 2.573)
ob_telhado_vertente_sul.location = (0.0, -2.0, 2.4)
ob_telhado_vertente_sul.empty_display_type = 'CUBE'
ob_telhado_vertente_sul.empty_display_size = 2.0
ob_telha_2672_2617_z20.parent = ob_telhado_vertente_sul
ob_telha_2672_2617_z20.matrix_parent_inverse = Matrix(((1.0, -0.0, 0.0, -0.0), (-0.0, 1.0, -0.0, 2.0), (0.0, -0.0, 1.0, -2.4), (-0.0, 0.0, -0.0, 1.0)))
ob_telha_2672_2617_z20.location = (-0.5, -3.5, 2.573)
ob_telha_2673_2617_z20.parent = ob_telhado_vertente_sul
ob_telha_2673_2617_z20.matrix_parent_inverse = Matrix(((1.0, -0.0, 0.0, -0.0), (-0.0, 1.0, -0.0, 2.0), (0.0, -0.0, 1.0, -2.4), (-0.0, 0.0, -0.0, 1.0)))
ob_telha_2673_2617_z20.location = (0.5, -3.5, 2.573)
ob_telha_2672_2618_z23.parent = ob_telhado_vertente_sul
ob_telha_2672_2618_z23.matrix_parent_inverse = Matrix(((1.0, -0.0, 0.0, -0.0), (-0.0, 1.0, -0.0, 2.0), (0.0, -0.0, 1.0, -2.4), (-0.0, 0.0, -0.0, 1.0)))
ob_telha_2672_2618_z23.location = (-0.5, -2.5, 2.933)
ob_telha_2673_2618_z23.parent = ob_telhado_vertente_sul
ob_telha_2673_2618_z23.matrix_parent_inverse = Matrix(((1.0, -0.0, 0.0, -0.0), (-0.0, 1.0, -0.0, 2.0), (0.0, -0.0, 1.0, -2.4), (-0.0, 0.0, -0.0, 1.0)))
ob_telha_2673_2618_z23.location = (0.5, -2.5, 2.933)
ob_telha_2672_2619_z26.parent = ob_telhado_vertente_sul
ob_telha_2672_2619_z26.matrix_parent_inverse = Matrix(((1.0, -0.0, 0.0, -0.0), (-0.0, 1.0, -0.0, 2.0), (0.0, -0.0, 1.0, -2.4), (-0.0, 0.0, -0.0, 1.0)))
ob_telha_2672_2619_z26.location = (-0.5, -1.5, 3.293)
ob_telha_2673_2619_z26.parent = ob_telhado_vertente_sul
ob_telha_2673_2619_z26.matrix_parent_inverse = Matrix(((1.0, -0.0, 0.0, -0.0), (-0.0, 1.0, -0.0, 2.0), (0.0, -0.0, 1.0, -2.4), (-0.0, 0.0, -0.0, 1.0)))
ob_telha_2673_2619_z26.location = (0.5, -1.5, 3.293)
ob_telha_2672_2620_z29.parent = ob_telhado_vertente_sul
ob_telha_2672_2620_z29.matrix_parent_inverse = Matrix(((1.0, -0.0, 0.0, -0.0), (-0.0, 1.0, -0.0, 2.0), (0.0, -0.0, 1.0, -2.4), (-0.0, 0.0, -0.0, 1.0)))
ob_telha_2672_2620_z29.location = (-0.5, -0.5, 3.653)
ob_telha_2673_2620_z29.parent = ob_telhado_vertente_sul
ob_telha_2673_2620_z29.matrix_parent_inverse = Matrix(((1.0, -0.0, 0.0, -0.0), (-0.0, 1.0, -0.0, 2.0), (0.0, -0.0, 1.0, -2.4), (-0.0, 0.0, -0.0, 1.0)))
ob_telha_2673_2620_z29.location = (0.5, -0.5, 3.653)
ob_telhado_cumeeira.location = (0.0, 0.5, 3.84)
ob_telhado_cumeeira.empty_display_type = 'CUBE'
ob_telhado_cumeeira.empty_display_size = 2.0
ob_telha_2672_2621_z32.parent = ob_telhado_cumeeira
ob_telha_2672_2621_z32.matrix_parent_inverse = Matrix(((1.0, -0.0, 0.0, -0.0), (-0.0, 1.0, -0.0, -0.5), (0.0, -0.0, 1.0, -3.84), (-0.0, 0.0, -0.0, 1.0)))
ob_telha_2672_2621_z32.location = (-0.5, 0.5, 3.953)
ob_telha_2673_2621_z32.parent = ob_telhado_cumeeira
ob_telha_2673_2621_z32.matrix_parent_inverse = Matrix(((1.0, -0.0, 0.0, -0.0), (-0.0, 1.0, -0.0, -0.5), (0.0, -0.0, 1.0, -3.84), (-0.0, 0.0, -0.0, 1.0)))
ob_telha_2673_2621_z32.location = (0.5, 0.5, 3.953)

# ---- collection membership
col_01_paredes_externas.objects.link(ob_parede_externa_norte_y2616_x2672_2672)
col_01_paredes_externas.objects.link(ob_bloco_log_wall_2672_2616_z0)
col_01_paredes_externas.objects.link(ob_parede_externa_sul_y2624_x2672_2672)
col_01_paredes_externas.objects.link(ob_bloco_log_wall_2672_2624_z0)
col_01_paredes_externas.objects.link(ob_parede_externa_oeste_x2672_y2617_2623)
col_01_paredes_externas.objects.link(ob_bloco_log_wall_2672_2617_z0)
col_01_paredes_externas.objects.link(ob_janela_2672_2618_z0)
col_01_paredes_externas.objects.link(ob_bloco_log_wall_2672_2618_z20)
col_01_paredes_externas.objects.link(ob_bloco_log_wall_2672_2619_z0)
col_01_paredes_externas.objects.link(ob_bloco_log_wall_2672_2619_z20)
col_01_paredes_externas.objects.link(ob_bloco_log_wall_2672_2619_z23)
col_01_paredes_externas.objects.link(ob_bloco_log_wall_2672_2620_z20)
col_01_paredes_externas.objects.link(ob_bloco_log_wall_2672_2620_z23)
col_01_paredes_externas.objects.link(ob_bloco_log_wall_2672_2620_z26)
col_01_paredes_externas.objects.link(ob_bloco_log_post_2672_2621_z0)
col_01_paredes_externas.objects.link(ob_bloco_log_wall_2672_2621_z20)
col_01_paredes_externas.objects.link(ob_bloco_log_wall_2672_2621_z23)
col_01_paredes_externas.objects.link(ob_bloco_log_wall_2672_2621_z26)
col_01_paredes_externas.objects.link(ob_bloco_log_wall_2672_2622_z0)
col_01_paredes_externas.objects.link(ob_bloco_log_wall_2672_2622_z20)
col_01_paredes_externas.objects.link(ob_bloco_log_wall_2672_2622_z23)
col_01_paredes_externas.objects.link(ob_bloco_log_wall_2672_2623_z0)
col_01_paredes_externas.objects.link(ob_bloco_log_wall_2672_2623_z20)
col_05_telhado.objects.link(ob_telhado_vertente_norte)
col_05_telhado.objects.link(ob_telha_2672_2622_z29)
col_05_telhado.objects.link(ob_telha_2673_2622_z29)
col_05_telhado.objects.link(ob_telha_2672_2623_z26)
col_05_telhado.objects.link(ob_telha_2673_2623_z26)
col_05_telhado.objects.link(ob_telha_2672_2624_z23)
col_05_telhado.objects.link(ob_telha_2673_2624_z23)
col_05_telhado.objects.link(ob_telha_2672_2625_z20)
col_05_telhado.objects.link(ob_telha_2673_2625_z20)
col_05_telhado.objects.link(ob_telhado_vertente_sul)
col_05_telhado.objects.link(ob_telha_2672_2617_z20)
col_05_telhado.objects.link(ob_telha_2673_2617_z20)
col_05_telhado.objects.link(ob_telha_2672_2618_z23)
col_05_telhado.objects.link(ob_telha_2673_2618_z23)
col_05_telhado.objects.link(ob_telha_2672_2619_z26)
col_05_telhado.objects.link(ob_telha_2673_2619_z26)
col_05_telhado.objects.link(ob_telha_2672_2620_z29)
col_05_telhado.objects.link(ob_telha_2673_2620_z29)
col_05_telhado.objects.link(ob_telhado_cumeeira)
col_05_telhado.objects.link(ob_telha_2672_2621_z32)
col_05_telhado.objects.link(ob_telha_2673_2621_z32)

# ---- scene / render settings (as saved in the file)
scene.frame_start = 1; scene.frame_end = 250; scene.frame_set(1)
scene.render.engine = 'BLENDER_EEVEE_NEXT'
scene.render.bake_bias = 0.0
scene.render.bake_samples = 0
scene.cycles.sampling_pattern = 'TABULATED_SOBOL'
scene.eevee.use_volume_custom_range = False
bpy.context.view_layer.update()

# ---- added for rendering (the .blend has no active camera and no usable light): camera, sun + grey world if the file has none
cam_auto = bpy.data.cameras.new('AutoCamera')
cam_auto.lens = 50.0
cam_auto.sensor_width = 36.0
cam_auto.clip_end = 1000.0
ob_auto_camera = bpy.data.objects.new('AutoCamera', cam_auto)
scene.collection.objects.link(ob_auto_camera)
ob_auto_camera.location = (10.2044, -12.2452, 10.2635)
ob_auto_camera.rotation_euler = (1.09748, -7.21219e-08, 0.694738)
scene.camera = ob_auto_camera
light_auto_sun = bpy.data.lights.new('AutoSun', 'SUN')
light_auto_sun.energy = 3.0
light_auto_sun.angle = 0.0523599
ob_auto_sun = bpy.data.objects.new('AutoSun', light_auto_sun)
scene.collection.objects.link(ob_auto_sun)
ob_auto_sun.rotation_euler = (0.872665, 0.174533, 0.523599)
if scene.world is None:
    world_auto = bpy.data.worlds.new('AutoWorld')
    world_auto.color = (0.3, 0.3, 0.3)
    scene.world = world_auto
bpy.context.view_layer.update()
